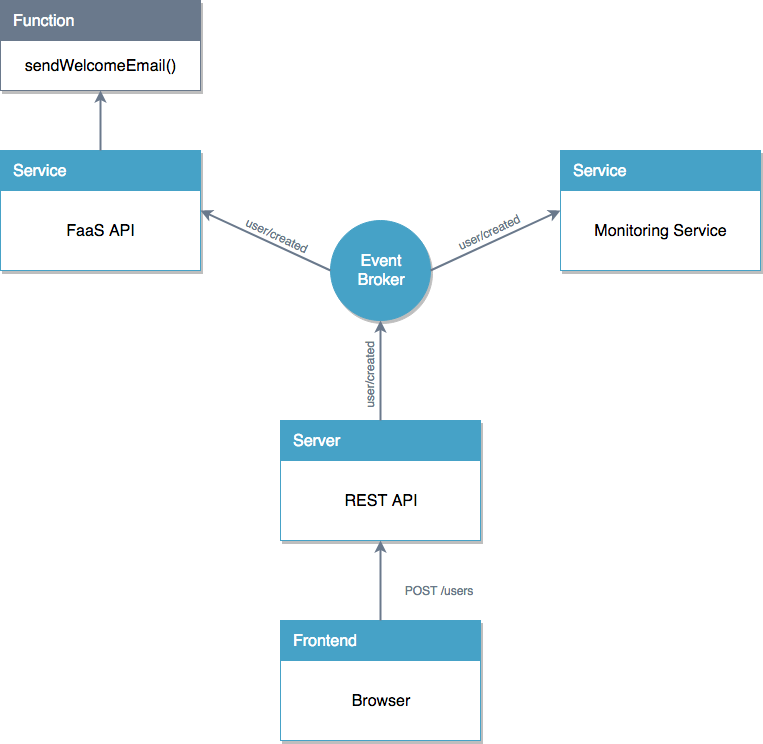

The diagram above was exported from draw.io. Its source (the exported page's mxGraphModel, read from the mxfile embedded in the PNG):
<mxGraphModel dx="2038" dy="806" grid="1" gridSize="10" guides="1" tooltips="1" connect="1" arrows="1" fold="1" page="1" pageScale="1" pageWidth="1169" pageHeight="827" math="0" shadow="0">
  <root>
    <mxCell id="0" />
    <mxCell id="1" parent="0" />
    <mxCell id="VtlZWfLWGmrIB3etz2IY-1" value="" style="group;strokeColor=#CCCCCC;fontFamily=Georgia;fontSize=16;fontColor=#B3B3B3;align=center;html=1;" vertex="1" connectable="0" parent="1">
      <mxGeometry x="480" y="660" width="200" height="120" as="geometry" />
    </mxCell>
    <mxCell id="VtlZWfLWGmrIB3etz2IY-2" value="" style="rounded=0;whiteSpace=wrap;html=1;strokeColor=#46a2c7;shadow=1;" vertex="1" parent="VtlZWfLWGmrIB3etz2IY-1">
      <mxGeometry width="200" height="120" as="geometry" />
    </mxCell>
    <mxCell id="VtlZWfLWGmrIB3etz2IY-3" value="Frontend" style="rounded=0;whiteSpace=wrap;html=1;strokeColor=#46a2c7;fillColor=#46A2C7;fontColor=#FFFFFF;align=left;spacingLeft=10;fontSize=16;noLabel=0;part=0;container=0;" vertex="1" parent="VtlZWfLWGmrIB3etz2IY-1">
      <mxGeometry width="200" height="40" as="geometry" />
    </mxCell>
    <mxCell id="VtlZWfLWGmrIB3etz2IY-4" value="Browser" style="text;html=1;strokeColor=none;fillColor=none;align=center;verticalAlign=middle;whiteSpace=wrap;rounded=0;shadow=1;fontSize=16;fontColor=#000000;" vertex="1" parent="VtlZWfLWGmrIB3etz2IY-1">
      <mxGeometry x="10" y="50" width="180" height="60" as="geometry" />
    </mxCell>
    <mxCell id="VtlZWfLWGmrIB3etz2IY-5" value="" style="group;strokeColor=#CCCCCC;fontFamily=Georgia;fontSize=16;fontColor=#B3B3B3;align=center;html=1;" vertex="1" connectable="0" parent="1">
      <mxGeometry x="480" y="460" width="200" height="120" as="geometry" />
    </mxCell>
    <mxCell id="VtlZWfLWGmrIB3etz2IY-6" value="" style="rounded=0;whiteSpace=wrap;html=1;strokeColor=#46a2c7;shadow=1;" vertex="1" parent="VtlZWfLWGmrIB3etz2IY-5">
      <mxGeometry width="200" height="120" as="geometry" />
    </mxCell>
    <mxCell id="VtlZWfLWGmrIB3etz2IY-7" value="Server" style="rounded=0;whiteSpace=wrap;html=1;strokeColor=#46a2c7;fillColor=#46A2C7;fontColor=#FFFFFF;align=left;spacingLeft=10;fontSize=16;noLabel=0;part=0;container=0;" vertex="1" parent="VtlZWfLWGmrIB3etz2IY-5">
      <mxGeometry width="200" height="40" as="geometry" />
    </mxCell>
    <mxCell id="VtlZWfLWGmrIB3etz2IY-8" value="REST API" style="text;html=1;strokeColor=none;fillColor=none;align=center;verticalAlign=middle;whiteSpace=wrap;rounded=0;shadow=1;fontSize=16;fontColor=#000000;" vertex="1" parent="VtlZWfLWGmrIB3etz2IY-5">
      <mxGeometry x="10" y="50" width="180" height="60" as="geometry" />
    </mxCell>
    <mxCell id="VtlZWfLWGmrIB3etz2IY-9" value="&lt;div&gt;Event&lt;/div&gt;&lt;div&gt;Broker&lt;/div&gt;" style="ellipse;whiteSpace=wrap;html=1;aspect=fixed;rounded=0;shadow=1;strokeColor=#46a2c7;fillColor=#46A2C7;fontSize=16;fontColor=#FFFFFF;align=center;" vertex="1" parent="1">
      <mxGeometry x="530" y="260" width="100" height="100" as="geometry" />
    </mxCell>
    <mxCell id="VtlZWfLWGmrIB3etz2IY-10" value="" style="group;strokeColor=#CCCCCC;fontFamily=Georgia;fontSize=16;fontColor=#B3B3B3;align=center;html=1;recursiveResize=1;" vertex="1" connectable="0" parent="1">
      <mxGeometry x="200" y="190" width="200" height="120" as="geometry" />
    </mxCell>
    <mxCell id="VtlZWfLWGmrIB3etz2IY-11" value="" style="rounded=0;whiteSpace=wrap;html=1;strokeColor=#46a2c7;shadow=1;" vertex="1" parent="VtlZWfLWGmrIB3etz2IY-10">
      <mxGeometry width="200" height="120" as="geometry" />
    </mxCell>
    <mxCell id="VtlZWfLWGmrIB3etz2IY-12" value="Service" style="rounded=0;whiteSpace=wrap;html=1;strokeColor=#46a2c7;fillColor=#46A2C7;fontColor=#FFFFFF;align=left;spacingLeft=10;fontSize=16;noLabel=0;part=0;container=0;" vertex="1" parent="VtlZWfLWGmrIB3etz2IY-10">
      <mxGeometry width="200" height="40" as="geometry" />
    </mxCell>
    <mxCell id="VtlZWfLWGmrIB3etz2IY-13" value="FaaS API" style="text;html=1;strokeColor=none;fillColor=none;align=center;verticalAlign=middle;whiteSpace=wrap;rounded=0;shadow=1;fontSize=16;fontColor=#000000;" vertex="1" parent="VtlZWfLWGmrIB3etz2IY-10">
      <mxGeometry x="10" y="50" width="180" height="60" as="geometry" />
    </mxCell>
    <mxCell id="VtlZWfLWGmrIB3etz2IY-14" value="" style="group;strokeColor=#CCCCCC;fontFamily=Georgia;fontSize=16;fontColor=#B3B3B3;align=center;html=1;recursiveResize=1;" vertex="1" connectable="0" parent="1">
      <mxGeometry x="760" y="190" width="200" height="120" as="geometry" />
    </mxCell>
    <mxCell id="VtlZWfLWGmrIB3etz2IY-15" value="" style="rounded=0;whiteSpace=wrap;html=1;strokeColor=#46a2c7;shadow=1;" vertex="1" parent="VtlZWfLWGmrIB3etz2IY-14">
      <mxGeometry width="200" height="120" as="geometry" />
    </mxCell>
    <mxCell id="VtlZWfLWGmrIB3etz2IY-16" value="Service" style="rounded=0;whiteSpace=wrap;html=1;strokeColor=#46a2c7;fillColor=#46A2C7;fontColor=#FFFFFF;align=left;spacingLeft=10;fontSize=16;noLabel=0;part=0;container=0;" vertex="1" parent="VtlZWfLWGmrIB3etz2IY-14">
      <mxGeometry width="200" height="40" as="geometry" />
    </mxCell>
    <mxCell id="VtlZWfLWGmrIB3etz2IY-17" value="Monitoring Service" style="text;html=1;strokeColor=none;fillColor=none;align=center;verticalAlign=middle;whiteSpace=wrap;rounded=0;shadow=1;fontSize=16;fontColor=#000000;" vertex="1" parent="VtlZWfLWGmrIB3etz2IY-14">
      <mxGeometry x="10" y="50" width="180" height="60" as="geometry" />
    </mxCell>
    <mxCell id="VtlZWfLWGmrIB3etz2IY-18" value="" style="group;strokeColor=none;fontFamily=Georgia;fontSize=16;fontColor=#B3B3B3;align=center;html=1;recursiveResize=1;" vertex="1" connectable="0" parent="1">
      <mxGeometry x="200" y="40" width="200" height="120" as="geometry" />
    </mxCell>
    <mxCell id="VtlZWfLWGmrIB3etz2IY-19" value="" style="rounded=0;whiteSpace=wrap;html=1;strokeColor=#6A798C;shadow=1;" vertex="1" parent="VtlZWfLWGmrIB3etz2IY-18">
      <mxGeometry width="200" height="90" as="geometry" />
    </mxCell>
    <mxCell id="VtlZWfLWGmrIB3etz2IY-20" value="Function" style="rounded=0;whiteSpace=wrap;html=1;strokeColor=#6A798C;fillColor=#6A798C;fontColor=#FFFFFF;align=left;spacingLeft=10;fontSize=16;noLabel=0;part=0;container=0;" vertex="1" parent="VtlZWfLWGmrIB3etz2IY-18">
      <mxGeometry width="200" height="40" as="geometry" />
    </mxCell>
    <mxCell id="VtlZWfLWGmrIB3etz2IY-21" value="sendWelcomeEmail()" style="text;html=1;strokeColor=none;fillColor=none;align=center;verticalAlign=middle;whiteSpace=wrap;rounded=0;shadow=1;fontSize=16;fontColor=#000000;" vertex="1" parent="VtlZWfLWGmrIB3etz2IY-18">
      <mxGeometry x="10" y="50" width="180" height="30" as="geometry" />
    </mxCell>
    <mxCell id="VtlZWfLWGmrIB3etz2IY-23" value="" style="endArrow=classic;html=1;fontSize=16;fontColor=#FFFFFF;strokeWidth=2;strokeColor=#6A798C;exitX=0.5;exitY=0;exitDx=0;exitDy=0;entryX=0.5;entryY=1;entryDx=0;entryDy=0;" edge="1" parent="1" source="VtlZWfLWGmrIB3etz2IY-3" target="VtlZWfLWGmrIB3etz2IY-6">
      <mxGeometry width="50" height="50" relative="1" as="geometry">
        <mxPoint x="200" y="820" as="sourcePoint" />
        <mxPoint x="410" y="820" as="targetPoint" />
      </mxGeometry>
    </mxCell>
    <mxCell id="VtlZWfLWGmrIB3etz2IY-34" value="" style="endArrow=classic;html=1;fontSize=16;fontColor=#FFFFFF;strokeWidth=2;strokeColor=#6A798C;entryX=0.5;entryY=1;entryDx=0;entryDy=0;" edge="1" parent="1" target="VtlZWfLWGmrIB3etz2IY-9">
      <mxGeometry width="50" height="50" relative="1" as="geometry">
        <mxPoint x="580" y="460" as="sourcePoint" />
        <mxPoint x="590" y="590" as="targetPoint" />
      </mxGeometry>
    </mxCell>
    <mxCell id="VtlZWfLWGmrIB3etz2IY-35" value="" style="endArrow=classic;html=1;fontSize=16;fontColor=#FFFFFF;strokeWidth=2;strokeColor=#6A798C;exitX=0;exitY=0.5;exitDx=0;exitDy=0;entryX=1;entryY=0.5;entryDx=0;entryDy=0;" edge="1" parent="1" source="VtlZWfLWGmrIB3etz2IY-9" target="VtlZWfLWGmrIB3etz2IY-11">
      <mxGeometry width="50" height="50" relative="1" as="geometry">
        <mxPoint x="470" y="440" as="sourcePoint" />
        <mxPoint x="470" y="360" as="targetPoint" />
      </mxGeometry>
    </mxCell>
    <mxCell id="VtlZWfLWGmrIB3etz2IY-36" value="" style="endArrow=classic;html=1;fontSize=16;fontColor=#FFFFFF;strokeWidth=2;strokeColor=#6A798C;exitX=1;exitY=0.5;exitDx=0;exitDy=0;entryX=0;entryY=0.5;entryDx=0;entryDy=0;" edge="1" parent="1" source="VtlZWfLWGmrIB3etz2IY-9" target="VtlZWfLWGmrIB3etz2IY-15">
      <mxGeometry width="50" height="50" relative="1" as="geometry">
        <mxPoint x="610" y="690" as="sourcePoint" />
        <mxPoint x="610" y="610" as="targetPoint" />
      </mxGeometry>
    </mxCell>
    <mxCell id="VtlZWfLWGmrIB3etz2IY-37" value="" style="endArrow=classic;html=1;fontSize=16;fontColor=#FFFFFF;strokeWidth=2;strokeColor=#6A798C;exitX=0.5;exitY=0;exitDx=0;exitDy=0;entryX=0.5;entryY=1;entryDx=0;entryDy=0;" edge="1" parent="1" source="VtlZWfLWGmrIB3etz2IY-12" target="VtlZWfLWGmrIB3etz2IY-19">
      <mxGeometry width="50" height="50" relative="1" as="geometry">
        <mxPoint x="620" y="700" as="sourcePoint" />
        <mxPoint x="620" y="620" as="targetPoint" />
      </mxGeometry>
    </mxCell>
    <mxCell id="VtlZWfLWGmrIB3etz2IY-41" value="&lt;div&gt;user/created&lt;/div&gt;" style="text;html=1;strokeColor=none;fillColor=none;align=center;verticalAlign=middle;whiteSpace=wrap;rounded=0;glass=0;comic=0;fontColor=#6A798C;rotation=-90;" vertex="1" parent="1">
      <mxGeometry x="534" y="405" width="71" height="20" as="geometry" />
    </mxCell>
    <mxCell id="VtlZWfLWGmrIB3etz2IY-42" value="&lt;div&gt;user/created&lt;/div&gt;" style="text;html=1;strokeColor=none;fillColor=none;align=center;verticalAlign=middle;whiteSpace=wrap;rounded=0;glass=0;comic=0;fontColor=#6A798C;rotation=335;" vertex="1" parent="1">
      <mxGeometry x="653" y="262" width="71" height="20" as="geometry" />
    </mxCell>
    <mxCell id="VtlZWfLWGmrIB3etz2IY-43" value="&lt;div&gt;user/created&lt;/div&gt;" style="text;html=1;strokeColor=none;fillColor=none;align=center;verticalAlign=middle;whiteSpace=wrap;rounded=0;glass=0;comic=0;fontColor=#6A798C;rotation=25;" vertex="1" parent="1">
      <mxGeometry x="441" y="265" width="71" height="20" as="geometry" />
    </mxCell>
    <mxCell id="VtlZWfLWGmrIB3etz2IY-44" value="&lt;div&gt;POST /users&lt;br&gt;&lt;/div&gt;" style="text;html=1;strokeColor=none;fillColor=none;align=center;verticalAlign=middle;whiteSpace=wrap;rounded=0;glass=0;comic=0;fontColor=#6A798C;rotation=0;" vertex="1" parent="1">
      <mxGeometry x="588.5" y="620" width="100" height="20" as="geometry" />
    </mxCell>
  </root>
</mxGraphModel>